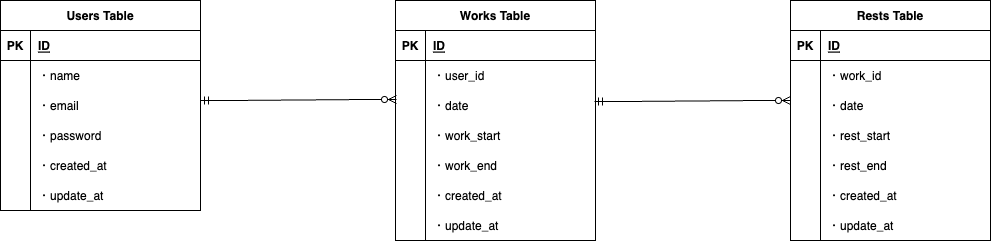

The diagram above was exported from draw.io. Its source (the exported page's mxGraphModel, read from the mxfile embedded in the PNG):
<mxGraphModel dx="382" dy="515" grid="1" gridSize="10" guides="1" tooltips="1" connect="1" arrows="1" fold="1" page="1" pageScale="1" pageWidth="1169" pageHeight="827" math="0" shadow="0">
  <root>
    <mxCell id="0" />
    <mxCell id="1" parent="0" />
    <mxCell id="2" value="Users Table" style="shape=table;startSize=30;container=1;collapsible=1;childLayout=tableLayout;fixedRows=1;rowLines=0;fontStyle=1;align=center;resizeLast=1;" parent="1" vertex="1">
      <mxGeometry x="70" y="340" width="200" height="210" as="geometry" />
    </mxCell>
    <mxCell id="3" value="" style="shape=tableRow;horizontal=0;startSize=0;swimlaneHead=0;swimlaneBody=0;fillColor=none;collapsible=0;dropTarget=0;points=[[0,0.5],[1,0.5]];portConstraint=eastwest;top=0;left=0;right=0;bottom=1;" parent="2" vertex="1">
      <mxGeometry y="30" width="200" height="30" as="geometry" />
    </mxCell>
    <mxCell id="4" value="PK" style="shape=partialRectangle;connectable=0;fillColor=none;top=0;left=0;bottom=0;right=0;fontStyle=1;overflow=hidden;" parent="3" vertex="1">
      <mxGeometry width="30" height="30" as="geometry">
        <mxRectangle width="30" height="30" as="alternateBounds" />
      </mxGeometry>
    </mxCell>
    <mxCell id="5" value="ID" style="shape=partialRectangle;connectable=0;fillColor=none;top=0;left=0;bottom=0;right=0;align=left;spacingLeft=6;fontStyle=5;overflow=hidden;" parent="3" vertex="1">
      <mxGeometry x="30" width="170" height="30" as="geometry">
        <mxRectangle width="170" height="30" as="alternateBounds" />
      </mxGeometry>
    </mxCell>
    <mxCell id="6" value="" style="shape=tableRow;horizontal=0;startSize=0;swimlaneHead=0;swimlaneBody=0;fillColor=none;collapsible=0;dropTarget=0;points=[[0,0.5],[1,0.5]];portConstraint=eastwest;top=0;left=0;right=0;bottom=0;" parent="2" vertex="1">
      <mxGeometry y="60" width="200" height="30" as="geometry" />
    </mxCell>
    <mxCell id="7" value="" style="shape=partialRectangle;connectable=0;fillColor=none;top=0;left=0;bottom=0;right=0;editable=1;overflow=hidden;" parent="6" vertex="1">
      <mxGeometry width="30" height="30" as="geometry">
        <mxRectangle width="30" height="30" as="alternateBounds" />
      </mxGeometry>
    </mxCell>
    <mxCell id="8" value="・name" style="shape=partialRectangle;connectable=0;fillColor=none;top=0;left=0;bottom=0;right=0;align=left;spacingLeft=6;overflow=hidden;" parent="6" vertex="1">
      <mxGeometry x="30" width="170" height="30" as="geometry">
        <mxRectangle width="170" height="30" as="alternateBounds" />
      </mxGeometry>
    </mxCell>
    <mxCell id="9" value="" style="shape=tableRow;horizontal=0;startSize=0;swimlaneHead=0;swimlaneBody=0;fillColor=none;collapsible=0;dropTarget=0;points=[[0,0.5],[1,0.5]];portConstraint=eastwest;top=0;left=0;right=0;bottom=0;" parent="2" vertex="1">
      <mxGeometry y="90" width="200" height="30" as="geometry" />
    </mxCell>
    <mxCell id="10" value="" style="shape=partialRectangle;connectable=0;fillColor=none;top=0;left=0;bottom=0;right=0;editable=1;overflow=hidden;" parent="9" vertex="1">
      <mxGeometry width="30" height="30" as="geometry">
        <mxRectangle width="30" height="30" as="alternateBounds" />
      </mxGeometry>
    </mxCell>
    <mxCell id="11" value="・email" style="shape=partialRectangle;connectable=0;fillColor=none;top=0;left=0;bottom=0;right=0;align=left;spacingLeft=6;overflow=hidden;" parent="9" vertex="1">
      <mxGeometry x="30" width="170" height="30" as="geometry">
        <mxRectangle width="170" height="30" as="alternateBounds" />
      </mxGeometry>
    </mxCell>
    <mxCell id="12" value="" style="shape=tableRow;horizontal=0;startSize=0;swimlaneHead=0;swimlaneBody=0;fillColor=none;collapsible=0;dropTarget=0;points=[[0,0.5],[1,0.5]];portConstraint=eastwest;top=0;left=0;right=0;bottom=0;" parent="2" vertex="1">
      <mxGeometry y="120" width="200" height="30" as="geometry" />
    </mxCell>
    <mxCell id="13" value="" style="shape=partialRectangle;connectable=0;fillColor=none;top=0;left=0;bottom=0;right=0;editable=1;overflow=hidden;" parent="12" vertex="1">
      <mxGeometry width="30" height="30" as="geometry">
        <mxRectangle width="30" height="30" as="alternateBounds" />
      </mxGeometry>
    </mxCell>
    <mxCell id="14" value="・password" style="shape=partialRectangle;connectable=0;fillColor=none;top=0;left=0;bottom=0;right=0;align=left;spacingLeft=6;overflow=hidden;" parent="12" vertex="1">
      <mxGeometry x="30" width="170" height="30" as="geometry">
        <mxRectangle width="170" height="30" as="alternateBounds" />
      </mxGeometry>
    </mxCell>
    <mxCell id="18" style="shape=tableRow;horizontal=0;startSize=0;swimlaneHead=0;swimlaneBody=0;fillColor=none;collapsible=0;dropTarget=0;points=[[0,0.5],[1,0.5]];portConstraint=eastwest;top=0;left=0;right=0;bottom=0;" parent="2" vertex="1">
      <mxGeometry y="150" width="200" height="30" as="geometry" />
    </mxCell>
    <mxCell id="19" style="shape=partialRectangle;connectable=0;fillColor=none;top=0;left=0;bottom=0;right=0;editable=1;overflow=hidden;" parent="18" vertex="1">
      <mxGeometry width="30" height="30" as="geometry">
        <mxRectangle width="30" height="30" as="alternateBounds" />
      </mxGeometry>
    </mxCell>
    <mxCell id="20" value="・created_at" style="shape=partialRectangle;connectable=0;fillColor=none;top=0;left=0;bottom=0;right=0;align=left;spacingLeft=6;overflow=hidden;" parent="18" vertex="1">
      <mxGeometry x="30" width="170" height="30" as="geometry">
        <mxRectangle width="170" height="30" as="alternateBounds" />
      </mxGeometry>
    </mxCell>
    <mxCell id="21" style="shape=tableRow;horizontal=0;startSize=0;swimlaneHead=0;swimlaneBody=0;fillColor=none;collapsible=0;dropTarget=0;points=[[0,0.5],[1,0.5]];portConstraint=eastwest;top=0;left=0;right=0;bottom=0;" parent="2" vertex="1">
      <mxGeometry y="180" width="200" height="30" as="geometry" />
    </mxCell>
    <mxCell id="22" style="shape=partialRectangle;connectable=0;fillColor=none;top=0;left=0;bottom=0;right=0;editable=1;overflow=hidden;" parent="21" vertex="1">
      <mxGeometry width="30" height="30" as="geometry">
        <mxRectangle width="30" height="30" as="alternateBounds" />
      </mxGeometry>
    </mxCell>
    <mxCell id="23" value="・update_at" style="shape=partialRectangle;connectable=0;fillColor=none;top=0;left=0;bottom=0;right=0;align=left;spacingLeft=6;overflow=hidden;" parent="21" vertex="1">
      <mxGeometry x="30" width="170" height="30" as="geometry">
        <mxRectangle width="170" height="30" as="alternateBounds" />
      </mxGeometry>
    </mxCell>
    <mxCell id="24" value="Works Table" style="shape=table;startSize=30;container=1;collapsible=1;childLayout=tableLayout;fixedRows=1;rowLines=0;fontStyle=1;align=center;resizeLast=1;" parent="1" vertex="1">
      <mxGeometry x="465" y="340" width="200" height="240" as="geometry" />
    </mxCell>
    <mxCell id="25" value="" style="shape=tableRow;horizontal=0;startSize=0;swimlaneHead=0;swimlaneBody=0;fillColor=none;collapsible=0;dropTarget=0;points=[[0,0.5],[1,0.5]];portConstraint=eastwest;top=0;left=0;right=0;bottom=1;" parent="24" vertex="1">
      <mxGeometry y="30" width="200" height="30" as="geometry" />
    </mxCell>
    <mxCell id="26" value="PK" style="shape=partialRectangle;connectable=0;fillColor=none;top=0;left=0;bottom=0;right=0;fontStyle=1;overflow=hidden;" parent="25" vertex="1">
      <mxGeometry width="30" height="30" as="geometry">
        <mxRectangle width="30" height="30" as="alternateBounds" />
      </mxGeometry>
    </mxCell>
    <mxCell id="27" value="ID" style="shape=partialRectangle;connectable=0;fillColor=none;top=0;left=0;bottom=0;right=0;align=left;spacingLeft=6;fontStyle=5;overflow=hidden;" parent="25" vertex="1">
      <mxGeometry x="30" width="170" height="30" as="geometry">
        <mxRectangle width="170" height="30" as="alternateBounds" />
      </mxGeometry>
    </mxCell>
    <mxCell id="28" value="" style="shape=tableRow;horizontal=0;startSize=0;swimlaneHead=0;swimlaneBody=0;fillColor=none;collapsible=0;dropTarget=0;points=[[0,0.5],[1,0.5]];portConstraint=eastwest;top=0;left=0;right=0;bottom=0;" parent="24" vertex="1">
      <mxGeometry y="60" width="200" height="30" as="geometry" />
    </mxCell>
    <mxCell id="29" value="" style="shape=partialRectangle;connectable=0;fillColor=none;top=0;left=0;bottom=0;right=0;editable=1;overflow=hidden;" parent="28" vertex="1">
      <mxGeometry width="30" height="30" as="geometry">
        <mxRectangle width="30" height="30" as="alternateBounds" />
      </mxGeometry>
    </mxCell>
    <mxCell id="30" value="・user_id" style="shape=partialRectangle;connectable=0;fillColor=none;top=0;left=0;bottom=0;right=0;align=left;spacingLeft=6;overflow=hidden;" parent="28" vertex="1">
      <mxGeometry x="30" width="170" height="30" as="geometry">
        <mxRectangle width="170" height="30" as="alternateBounds" />
      </mxGeometry>
    </mxCell>
    <mxCell id="123" value="" style="shape=tableRow;horizontal=0;startSize=0;swimlaneHead=0;swimlaneBody=0;fillColor=none;collapsible=0;dropTarget=0;points=[[0,0.5],[1,0.5]];portConstraint=eastwest;top=0;left=0;right=0;bottom=0;" vertex="1" parent="24">
      <mxGeometry y="90" width="200" height="30" as="geometry" />
    </mxCell>
    <mxCell id="124" value="" style="shape=partialRectangle;connectable=0;fillColor=none;top=0;left=0;bottom=0;right=0;editable=1;overflow=hidden;" vertex="1" parent="123">
      <mxGeometry width="30" height="30" as="geometry">
        <mxRectangle width="30" height="30" as="alternateBounds" />
      </mxGeometry>
    </mxCell>
    <mxCell id="125" value="・date" style="shape=partialRectangle;connectable=0;fillColor=none;top=0;left=0;bottom=0;right=0;align=left;spacingLeft=6;overflow=hidden;" vertex="1" parent="123">
      <mxGeometry x="30" width="170" height="30" as="geometry">
        <mxRectangle width="170" height="30" as="alternateBounds" />
      </mxGeometry>
    </mxCell>
    <mxCell id="34" value="" style="shape=tableRow;horizontal=0;startSize=0;swimlaneHead=0;swimlaneBody=0;fillColor=none;collapsible=0;dropTarget=0;points=[[0,0.5],[1,0.5]];portConstraint=eastwest;top=0;left=0;right=0;bottom=0;" parent="24" vertex="1">
      <mxGeometry y="120" width="200" height="30" as="geometry" />
    </mxCell>
    <mxCell id="35" value="" style="shape=partialRectangle;connectable=0;fillColor=none;top=0;left=0;bottom=0;right=0;editable=1;overflow=hidden;" parent="34" vertex="1">
      <mxGeometry width="30" height="30" as="geometry">
        <mxRectangle width="30" height="30" as="alternateBounds" />
      </mxGeometry>
    </mxCell>
    <mxCell id="36" value="・work_start" style="shape=partialRectangle;connectable=0;fillColor=none;top=0;left=0;bottom=0;right=0;align=left;spacingLeft=6;overflow=hidden;" parent="34" vertex="1">
      <mxGeometry x="30" width="170" height="30" as="geometry">
        <mxRectangle width="170" height="30" as="alternateBounds" />
      </mxGeometry>
    </mxCell>
    <mxCell id="37" style="shape=tableRow;horizontal=0;startSize=0;swimlaneHead=0;swimlaneBody=0;fillColor=none;collapsible=0;dropTarget=0;points=[[0,0.5],[1,0.5]];portConstraint=eastwest;top=0;left=0;right=0;bottom=0;" parent="24" vertex="1">
      <mxGeometry y="150" width="200" height="30" as="geometry" />
    </mxCell>
    <mxCell id="38" style="shape=partialRectangle;connectable=0;fillColor=none;top=0;left=0;bottom=0;right=0;editable=1;overflow=hidden;" parent="37" vertex="1">
      <mxGeometry width="30" height="30" as="geometry">
        <mxRectangle width="30" height="30" as="alternateBounds" />
      </mxGeometry>
    </mxCell>
    <mxCell id="39" value="・work_end" style="shape=partialRectangle;connectable=0;fillColor=none;top=0;left=0;bottom=0;right=0;align=left;spacingLeft=6;overflow=hidden;" parent="37" vertex="1">
      <mxGeometry x="30" width="170" height="30" as="geometry">
        <mxRectangle width="170" height="30" as="alternateBounds" />
      </mxGeometry>
    </mxCell>
    <mxCell id="40" style="shape=tableRow;horizontal=0;startSize=0;swimlaneHead=0;swimlaneBody=0;fillColor=none;collapsible=0;dropTarget=0;points=[[0,0.5],[1,0.5]];portConstraint=eastwest;top=0;left=0;right=0;bottom=0;" parent="24" vertex="1">
      <mxGeometry y="180" width="200" height="30" as="geometry" />
    </mxCell>
    <mxCell id="41" style="shape=partialRectangle;connectable=0;fillColor=none;top=0;left=0;bottom=0;right=0;editable=1;overflow=hidden;" parent="40" vertex="1">
      <mxGeometry width="30" height="30" as="geometry">
        <mxRectangle width="30" height="30" as="alternateBounds" />
      </mxGeometry>
    </mxCell>
    <mxCell id="42" value="・created_at" style="shape=partialRectangle;connectable=0;fillColor=none;top=0;left=0;bottom=0;right=0;align=left;spacingLeft=6;overflow=hidden;" parent="40" vertex="1">
      <mxGeometry x="30" width="170" height="30" as="geometry">
        <mxRectangle width="170" height="30" as="alternateBounds" />
      </mxGeometry>
    </mxCell>
    <mxCell id="43" style="shape=tableRow;horizontal=0;startSize=0;swimlaneHead=0;swimlaneBody=0;fillColor=none;collapsible=0;dropTarget=0;points=[[0,0.5],[1,0.5]];portConstraint=eastwest;top=0;left=0;right=0;bottom=0;" parent="24" vertex="1">
      <mxGeometry y="210" width="200" height="30" as="geometry" />
    </mxCell>
    <mxCell id="44" style="shape=partialRectangle;connectable=0;fillColor=none;top=0;left=0;bottom=0;right=0;editable=1;overflow=hidden;" parent="43" vertex="1">
      <mxGeometry width="30" height="30" as="geometry">
        <mxRectangle width="30" height="30" as="alternateBounds" />
      </mxGeometry>
    </mxCell>
    <mxCell id="45" value="・update_at" style="shape=partialRectangle;connectable=0;fillColor=none;top=0;left=0;bottom=0;right=0;align=left;spacingLeft=6;overflow=hidden;" parent="43" vertex="1">
      <mxGeometry x="30" width="170" height="30" as="geometry">
        <mxRectangle width="170" height="30" as="alternateBounds" />
      </mxGeometry>
    </mxCell>
    <mxCell id="122" value="" style="edgeStyle=entityRelationEdgeStyle;fontSize=12;html=1;endArrow=ERzeroToMany;startArrow=ERmandOne;entryX=0.005;entryY=0.3;entryDx=0;entryDy=0;entryPerimeter=0;" edge="1" parent="1" target="123">
      <mxGeometry width="100" height="100" relative="1" as="geometry">
        <mxPoint x="270" y="440" as="sourcePoint" />
        <mxPoint x="460" y="440" as="targetPoint" />
      </mxGeometry>
    </mxCell>
    <mxCell id="126" value="" style="edgeStyle=entityRelationEdgeStyle;fontSize=12;html=1;endArrow=ERzeroToMany;startArrow=ERmandOne;entryX=0.005;entryY=0.3;entryDx=0;entryDy=0;entryPerimeter=0;" edge="1" parent="1">
      <mxGeometry width="100" height="100" relative="1" as="geometry">
        <mxPoint x="664" y="441" as="sourcePoint" />
        <mxPoint x="860" y="440" as="targetPoint" />
      </mxGeometry>
    </mxCell>
    <mxCell id="127" value="Rests Table" style="shape=table;startSize=30;container=1;collapsible=1;childLayout=tableLayout;fixedRows=1;rowLines=0;fontStyle=1;align=center;resizeLast=1;" vertex="1" parent="1">
      <mxGeometry x="860" y="340" width="200" height="240" as="geometry" />
    </mxCell>
    <mxCell id="128" value="" style="shape=tableRow;horizontal=0;startSize=0;swimlaneHead=0;swimlaneBody=0;fillColor=none;collapsible=0;dropTarget=0;points=[[0,0.5],[1,0.5]];portConstraint=eastwest;top=0;left=0;right=0;bottom=1;" vertex="1" parent="127">
      <mxGeometry y="30" width="200" height="30" as="geometry" />
    </mxCell>
    <mxCell id="129" value="PK" style="shape=partialRectangle;connectable=0;fillColor=none;top=0;left=0;bottom=0;right=0;fontStyle=1;overflow=hidden;" vertex="1" parent="128">
      <mxGeometry width="30" height="30" as="geometry">
        <mxRectangle width="30" height="30" as="alternateBounds" />
      </mxGeometry>
    </mxCell>
    <mxCell id="130" value="ID" style="shape=partialRectangle;connectable=0;fillColor=none;top=0;left=0;bottom=0;right=0;align=left;spacingLeft=6;fontStyle=5;overflow=hidden;" vertex="1" parent="128">
      <mxGeometry x="30" width="170" height="30" as="geometry">
        <mxRectangle width="170" height="30" as="alternateBounds" />
      </mxGeometry>
    </mxCell>
    <mxCell id="131" value="" style="shape=tableRow;horizontal=0;startSize=0;swimlaneHead=0;swimlaneBody=0;fillColor=none;collapsible=0;dropTarget=0;points=[[0,0.5],[1,0.5]];portConstraint=eastwest;top=0;left=0;right=0;bottom=0;" vertex="1" parent="127">
      <mxGeometry y="60" width="200" height="30" as="geometry" />
    </mxCell>
    <mxCell id="132" value="" style="shape=partialRectangle;connectable=0;fillColor=none;top=0;left=0;bottom=0;right=0;editable=1;overflow=hidden;" vertex="1" parent="131">
      <mxGeometry width="30" height="30" as="geometry">
        <mxRectangle width="30" height="30" as="alternateBounds" />
      </mxGeometry>
    </mxCell>
    <mxCell id="133" value="・work_id" style="shape=partialRectangle;connectable=0;fillColor=none;top=0;left=0;bottom=0;right=0;align=left;spacingLeft=6;overflow=hidden;" vertex="1" parent="131">
      <mxGeometry x="30" width="170" height="30" as="geometry">
        <mxRectangle width="170" height="30" as="alternateBounds" />
      </mxGeometry>
    </mxCell>
    <mxCell id="134" value="" style="shape=tableRow;horizontal=0;startSize=0;swimlaneHead=0;swimlaneBody=0;fillColor=none;collapsible=0;dropTarget=0;points=[[0,0.5],[1,0.5]];portConstraint=eastwest;top=0;left=0;right=0;bottom=0;" vertex="1" parent="127">
      <mxGeometry y="90" width="200" height="30" as="geometry" />
    </mxCell>
    <mxCell id="135" value="" style="shape=partialRectangle;connectable=0;fillColor=none;top=0;left=0;bottom=0;right=0;editable=1;overflow=hidden;" vertex="1" parent="134">
      <mxGeometry width="30" height="30" as="geometry">
        <mxRectangle width="30" height="30" as="alternateBounds" />
      </mxGeometry>
    </mxCell>
    <mxCell id="136" value="・date" style="shape=partialRectangle;connectable=0;fillColor=none;top=0;left=0;bottom=0;right=0;align=left;spacingLeft=6;overflow=hidden;" vertex="1" parent="134">
      <mxGeometry x="30" width="170" height="30" as="geometry">
        <mxRectangle width="170" height="30" as="alternateBounds" />
      </mxGeometry>
    </mxCell>
    <mxCell id="140" value="" style="shape=tableRow;horizontal=0;startSize=0;swimlaneHead=0;swimlaneBody=0;fillColor=none;collapsible=0;dropTarget=0;points=[[0,0.5],[1,0.5]];portConstraint=eastwest;top=0;left=0;right=0;bottom=0;" vertex="1" parent="127">
      <mxGeometry y="120" width="200" height="30" as="geometry" />
    </mxCell>
    <mxCell id="141" value="" style="shape=partialRectangle;connectable=0;fillColor=none;top=0;left=0;bottom=0;right=0;editable=1;overflow=hidden;" vertex="1" parent="140">
      <mxGeometry width="30" height="30" as="geometry">
        <mxRectangle width="30" height="30" as="alternateBounds" />
      </mxGeometry>
    </mxCell>
    <mxCell id="142" value="・rest_start" style="shape=partialRectangle;connectable=0;fillColor=none;top=0;left=0;bottom=0;right=0;align=left;spacingLeft=6;overflow=hidden;" vertex="1" parent="140">
      <mxGeometry x="30" width="170" height="30" as="geometry">
        <mxRectangle width="170" height="30" as="alternateBounds" />
      </mxGeometry>
    </mxCell>
    <mxCell id="143" style="shape=tableRow;horizontal=0;startSize=0;swimlaneHead=0;swimlaneBody=0;fillColor=none;collapsible=0;dropTarget=0;points=[[0,0.5],[1,0.5]];portConstraint=eastwest;top=0;left=0;right=0;bottom=0;" vertex="1" parent="127">
      <mxGeometry y="150" width="200" height="30" as="geometry" />
    </mxCell>
    <mxCell id="144" style="shape=partialRectangle;connectable=0;fillColor=none;top=0;left=0;bottom=0;right=0;editable=1;overflow=hidden;" vertex="1" parent="143">
      <mxGeometry width="30" height="30" as="geometry">
        <mxRectangle width="30" height="30" as="alternateBounds" />
      </mxGeometry>
    </mxCell>
    <mxCell id="145" value="・rest_end" style="shape=partialRectangle;connectable=0;fillColor=none;top=0;left=0;bottom=0;right=0;align=left;spacingLeft=6;overflow=hidden;" vertex="1" parent="143">
      <mxGeometry x="30" width="170" height="30" as="geometry">
        <mxRectangle width="170" height="30" as="alternateBounds" />
      </mxGeometry>
    </mxCell>
    <mxCell id="146" style="shape=tableRow;horizontal=0;startSize=0;swimlaneHead=0;swimlaneBody=0;fillColor=none;collapsible=0;dropTarget=0;points=[[0,0.5],[1,0.5]];portConstraint=eastwest;top=0;left=0;right=0;bottom=0;" vertex="1" parent="127">
      <mxGeometry y="180" width="200" height="30" as="geometry" />
    </mxCell>
    <mxCell id="147" style="shape=partialRectangle;connectable=0;fillColor=none;top=0;left=0;bottom=0;right=0;editable=1;overflow=hidden;" vertex="1" parent="146">
      <mxGeometry width="30" height="30" as="geometry">
        <mxRectangle width="30" height="30" as="alternateBounds" />
      </mxGeometry>
    </mxCell>
    <mxCell id="148" value="・created_at" style="shape=partialRectangle;connectable=0;fillColor=none;top=0;left=0;bottom=0;right=0;align=left;spacingLeft=6;overflow=hidden;" vertex="1" parent="146">
      <mxGeometry x="30" width="170" height="30" as="geometry">
        <mxRectangle width="170" height="30" as="alternateBounds" />
      </mxGeometry>
    </mxCell>
    <mxCell id="149" style="shape=tableRow;horizontal=0;startSize=0;swimlaneHead=0;swimlaneBody=0;fillColor=none;collapsible=0;dropTarget=0;points=[[0,0.5],[1,0.5]];portConstraint=eastwest;top=0;left=0;right=0;bottom=0;" vertex="1" parent="127">
      <mxGeometry y="210" width="200" height="30" as="geometry" />
    </mxCell>
    <mxCell id="150" style="shape=partialRectangle;connectable=0;fillColor=none;top=0;left=0;bottom=0;right=0;editable=1;overflow=hidden;" vertex="1" parent="149">
      <mxGeometry width="30" height="30" as="geometry">
        <mxRectangle width="30" height="30" as="alternateBounds" />
      </mxGeometry>
    </mxCell>
    <mxCell id="151" value="・update_at" style="shape=partialRectangle;connectable=0;fillColor=none;top=0;left=0;bottom=0;right=0;align=left;spacingLeft=6;overflow=hidden;" vertex="1" parent="149">
      <mxGeometry x="30" width="170" height="30" as="geometry">
        <mxRectangle width="170" height="30" as="alternateBounds" />
      </mxGeometry>
    </mxCell>
  </root>
</mxGraphModel>